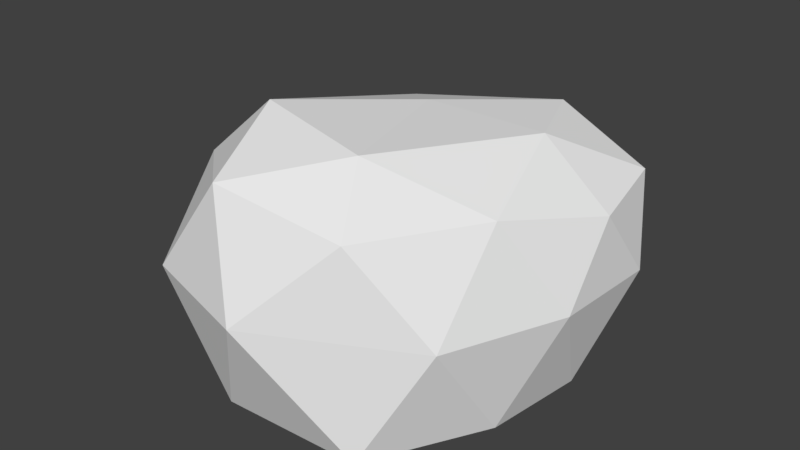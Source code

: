 # Source: rock3.blend  (saved by Blender 2.78.0; exported with 4.5.12 LTS)
import bpy
from mathutils import Matrix  # noqa: F401  (used for matrix-valued properties, if any)

bpy.ops.wm.read_factory_settings(use_empty=True)
scene = bpy.context.scene
scene.name = 'Scene'

# ---- collections
col_collection_1 = bpy.data.collections.new('Collection 1'); scene.collection.children.link(col_collection_1)

# ---- world
world_world = bpy.data.worlds.new('World'); scene.world = world_world
world_world.color = (0.05088, 0.05088, 0.05088)
world_world.use_sun_shadow = False
world_world.sun_shadow_jitter_overblur = 0.0
world_world.cycles.sampling_method = 'MANUAL'

# ---- meshes
me_icosphere = bpy.data.meshes.new('Icosphere')
me_icosphere.from_pydata([(-0.009276, -0.005496, -0.5646), (0.9135, -0.6078, -0.5646), (-0.2821, -1.341, -0.5458), (-1.05, -0.01206, -0.5603), (-0.301, 0.8382, -0.5487), (0.8444, 0.5215, -0.553), (0.4402, -1.228, 0.59), (-0.7074, -0.9614, 0.6631), (-0.7516, 0.503, 0.4672), (0.6722, 0.7728, 0.5218), (1.138, -0.01505, 0.5004), (0.09021, -0.1497, 0.9044), (-0.117, -0.8366, -0.5605), (0.547, -0.3863, -0.5646), (0.5473, -1.291, -0.5646), (0.9923, 0.0, -0.5646), (0.4921, 0.3075, -0.5606), (-0.6255, -0.008975, -0.5636), (-0.8145, -0.6744, -0.5506), (-0.1871, 0.495, -0.5582), (-0.8092, 0.4895, -0.5609), (0.3346, 0.793, -0.5385), (1.142, -0.3378, 0.06778), (1.184, 0.2897, 0.07889), (0.01363, -1.58, 0.1382), (0.8531, -1.036, 0.06948), (-1.112, -0.3958, 0.08912), (-0.626, -1.431, 0.1989), (-0.6171, 0.7825, 0.06782), (-1.072, 0.2508, 0.08826), (0.8409, 0.7532, 0.134), (0.2266, 0.9357, 0.1101), (0.8581, -0.5917, 0.6057), (-0.2325, -1.384, 0.7659), (-0.9801, -0.1303, 0.5699), (-0.01967, 0.7852, 0.4752), (1.074, 0.4457, 0.5827), (0.2948, -0.9372, 0.9017), (0.7389, -0.02696, 0.8456), (-0.394, -0.8341, 0.9861), (-0.2985, 0.2259, 0.7352), (0.5505, 0.4415, 0.8433)], [], [(0, 13, 12), (1, 13, 15), (0, 12, 17), (0, 17, 19), (0, 19, 16), (1, 15, 22), (2, 14, 24), (3, 18, 26), (4, 20, 28), (5, 21, 30), (1, 22, 25), (2, 24, 27), (3, 26, 29), (4, 28, 31), (5, 30, 23), (6, 32, 37), (7, 33, 39), (8, 34, 40), (9, 35, 41), (10, 36, 38), (38, 41, 11), (38, 36, 41), (36, 9, 41), (41, 40, 11), (41, 35, 40), (35, 8, 40), (40, 39, 11), (40, 34, 39), (34, 7, 39), (39, 37, 11), (39, 33, 37), (33, 6, 37), (37, 38, 11), (37, 32, 38), (32, 10, 38), (23, 36, 10), (23, 30, 36), (30, 9, 36), (31, 35, 9), (31, 28, 35), (28, 8, 35), (29, 34, 8), (29, 26, 34), (26, 7, 34), (27, 33, 7), (27, 24, 33), (24, 6, 33), (25, 32, 6), (25, 22, 32), (22, 10, 32), (30, 31, 9), (30, 21, 31), (21, 4, 31), (28, 29, 8), (28, 20, 29), (20, 3, 29), (26, 27, 7), (26, 18, 27), (18, 2, 27), (24, 25, 6), (24, 14, 25), (14, 1, 25), (22, 23, 10), (22, 15, 23), (15, 5, 23), (16, 21, 5), (16, 19, 21), (19, 4, 21), (19, 20, 4), (19, 17, 20), (17, 3, 20), (17, 18, 3), (17, 12, 18), (12, 2, 18), (15, 16, 5), (15, 13, 16), (13, 0, 16), (12, 14, 2), (12, 13, 14), (13, 1, 14)])
me_icosphere.use_remesh_preserve_volume = False
me_icosphere.use_remesh_preserve_attributes = False
me_icosphere.use_mirror_vertex_groups = False
me_icosphere.update()

# ---- objects
ob_icosphere = bpy.data.objects.new('Icosphere', me_icosphere)

# ---- transforms, parenting, visibility, modifiers, constraints
ob_icosphere.location = (0.0, 0.0, 0.5704)
ob_icosphere.lineart.crease_threshold = 0.0

# ---- collection membership
col_collection_1.objects.link(ob_icosphere)

# ---- scene / render settings (as saved in the file)
scene.frame_start = 1; scene.frame_end = 250; scene.frame_set(1)
scene.render.engine = 'BLENDER_EEVEE_NEXT'
scene.render.resolution_percentage = 50
scene.render.dither_intensity = 0.0
scene.cycles.use_denoising = False
scene.cycles.samples = 128
scene.cycles.sampling_pattern = 'TABULATED_SOBOL'
scene.cycles.light_sampling_threshold = 0.0
scene.cycles.use_adaptive_sampling = False
scene.cycles.use_light_tree = False
scene.cycles.blur_glossy = 0.0
scene.cycles.sample_clamp_indirect = 0.0
scene.view_settings.view_transform = 'Standard'
bpy.context.view_layer.update()

# ---- added for rendering (the .blend has no active camera and no usable light): camera, sun
cam_auto = bpy.data.cameras.new('AutoCamera')
cam_auto.lens = 50.0
cam_auto.sensor_width = 36.0
cam_auto.clip_end = 1000.0
ob_auto_camera = bpy.data.objects.new('AutoCamera', cam_auto)
scene.collection.objects.link(ob_auto_camera)
ob_auto_camera.location = (3.49846, -4.47718, 3.55114)
ob_auto_camera.rotation_euler = (1.09748, -7.21219e-08, 0.694738)
scene.camera = ob_auto_camera
light_auto_sun = bpy.data.lights.new('AutoSun', 'SUN')
light_auto_sun.energy = 3.0
light_auto_sun.angle = 0.0523599
ob_auto_sun = bpy.data.objects.new('AutoSun', light_auto_sun)
scene.collection.objects.link(ob_auto_sun)
ob_auto_sun.rotation_euler = (0.872665, 0.174533, 0.523599)
bpy.context.view_layer.update()
